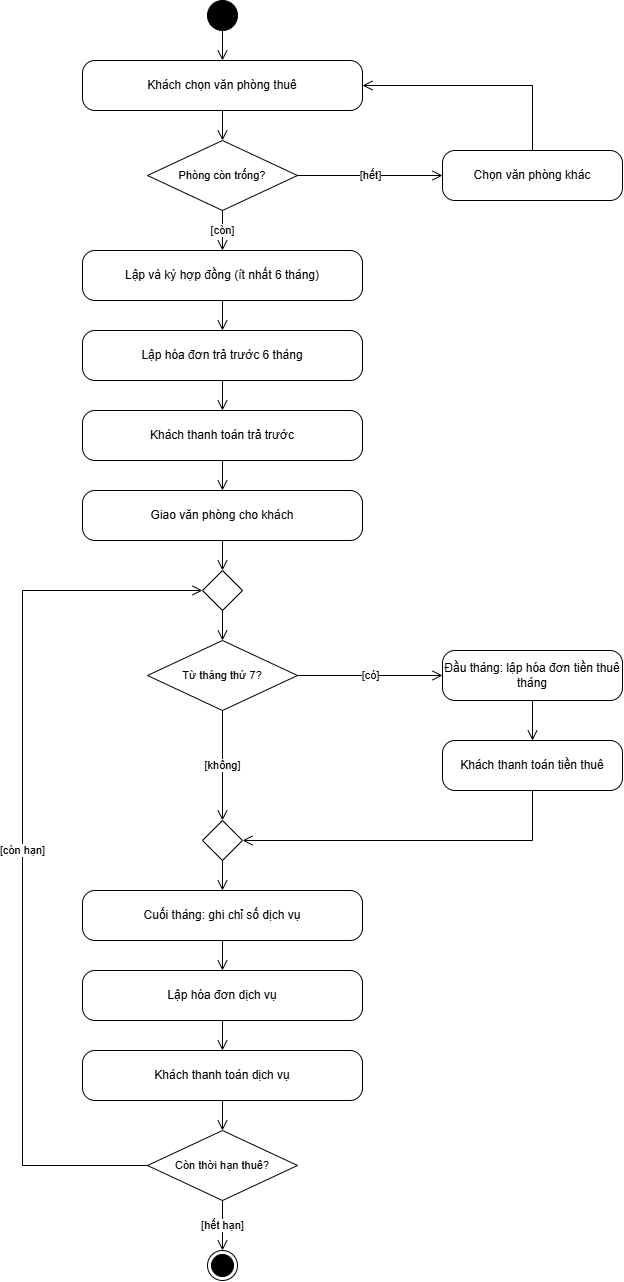

The diagram above was exported from draw.io. Its source (the exported page's mxGraphModel, read from the mxfile embedded in the PNG):
<mxGraphModel dx="2289" dy="1324" grid="1" gridSize="10" guides="1" tooltips="1" connect="1" arrows="1" fold="1" page="1" pageScale="1" pageWidth="840" pageHeight="1320" background="#ffffff" math="0" shadow="0">
  <root>
    <mxCell id="0" />
    <mxCell id="1" parent="0" />
    <mxCell id="start" parent="1" style="ellipse;html=1;fillColor=#000000;strokeColor=#000000;" value="" vertex="1">
      <mxGeometry height="30" width="30" x="385" y="20" as="geometry" />
    </mxCell>
    <mxCell id="a1" parent="1" style="rounded=1;whiteSpace=wrap;html=1;arcSize=25;fillColor=#ffffff;strokeColor=#000000;fontSize=12;fontFamily=Arial;fontColor=#000000;" value="Khách chọn văn phòng thuê" vertex="1">
      <mxGeometry height="50" width="280" x="260" y="80" as="geometry" />
    </mxCell>
    <mxCell id="d1" parent="1" style="rhombus;whiteSpace=wrap;html=1;fillColor=#ffffff;strokeColor=#000000;fontSize=11;fontFamily=Arial;fontColor=#000000;" value="Phòng còn trống?" vertex="1">
      <mxGeometry height="70" width="150" x="325" y="160" as="geometry" />
    </mxCell>
    <mxCell id="a2" parent="1" style="rounded=1;whiteSpace=wrap;html=1;arcSize=25;fillColor=#ffffff;strokeColor=#000000;fontSize=12;fontFamily=Arial;fontColor=#000000;" value="Chọn văn phòng khác" vertex="1">
      <mxGeometry height="50" width="180" x="620" y="170" as="geometry" />
    </mxCell>
    <mxCell id="a3" parent="1" style="rounded=1;whiteSpace=wrap;html=1;arcSize=25;fillColor=#ffffff;strokeColor=#000000;fontSize=12;fontFamily=Arial;fontColor=#000000;" value="Lập và ký hợp đồng (ít nhất 6 tháng)" vertex="1">
      <mxGeometry height="50" width="280" x="260" y="270" as="geometry" />
    </mxCell>
    <mxCell id="a4" parent="1" style="rounded=1;whiteSpace=wrap;html=1;arcSize=25;fillColor=#ffffff;strokeColor=#000000;fontSize=12;fontFamily=Arial;fontColor=#000000;" value="Lập hóa đơn trả trước 6 tháng" vertex="1">
      <mxGeometry height="50" width="280" x="260" y="350" as="geometry" />
    </mxCell>
    <mxCell id="a5" parent="1" style="rounded=1;whiteSpace=wrap;html=1;arcSize=25;fillColor=#ffffff;strokeColor=#000000;fontSize=12;fontFamily=Arial;fontColor=#000000;" value="Khách thanh toán trả trước" vertex="1">
      <mxGeometry height="50" width="280" x="260" y="430" as="geometry" />
    </mxCell>
    <mxCell id="a6" parent="1" style="rounded=1;whiteSpace=wrap;html=1;arcSize=25;fillColor=#ffffff;strokeColor=#000000;fontSize=12;fontFamily=Arial;fontColor=#000000;" value="Giao văn phòng cho khách" vertex="1">
      <mxGeometry height="50" width="280" x="260" y="510" as="geometry" />
    </mxCell>
    <mxCell id="m1" parent="1" style="rhombus;whiteSpace=wrap;html=1;fillColor=#ffffff;strokeColor=#000000;fontSize=11;fontFamily=Arial;fontColor=#000000;" value="" vertex="1">
      <mxGeometry height="40" width="40" x="380" y="590" as="geometry" />
    </mxCell>
    <mxCell id="d2" parent="1" style="rhombus;whiteSpace=wrap;html=1;fillColor=#ffffff;strokeColor=#000000;fontSize=11;fontFamily=Arial;fontColor=#000000;" value="Từ tháng thứ 7?" vertex="1">
      <mxGeometry height="70" width="150" x="325" y="660" as="geometry" />
    </mxCell>
    <mxCell id="a7" parent="1" style="rounded=1;whiteSpace=wrap;html=1;arcSize=25;fillColor=#ffffff;strokeColor=#000000;fontSize=12;fontFamily=Arial;fontColor=#000000;" value="Đầu tháng: lập hóa đơn tiền thuê tháng" vertex="1">
      <mxGeometry height="50" width="180" x="620" y="670" as="geometry" />
    </mxCell>
    <mxCell id="a8" parent="1" style="rounded=1;whiteSpace=wrap;html=1;arcSize=25;fillColor=#ffffff;strokeColor=#000000;fontSize=12;fontFamily=Arial;fontColor=#000000;" value="Khách thanh toán tiền thuê" vertex="1">
      <mxGeometry height="50" width="180" x="620" y="760" as="geometry" />
    </mxCell>
    <mxCell id="m2" parent="1" style="rhombus;whiteSpace=wrap;html=1;fillColor=#ffffff;strokeColor=#000000;fontSize=11;fontFamily=Arial;fontColor=#000000;" value="" vertex="1">
      <mxGeometry height="40" width="40" x="380" y="840" as="geometry" />
    </mxCell>
    <mxCell id="a9" parent="1" style="rounded=1;whiteSpace=wrap;html=1;arcSize=25;fillColor=#ffffff;strokeColor=#000000;fontSize=12;fontFamily=Arial;fontColor=#000000;" value="Cuối tháng: ghi chỉ số dịch vụ" vertex="1">
      <mxGeometry height="50" width="280" x="260" y="910" as="geometry" />
    </mxCell>
    <mxCell id="a10" parent="1" style="rounded=1;whiteSpace=wrap;html=1;arcSize=25;fillColor=#ffffff;strokeColor=#000000;fontSize=12;fontFamily=Arial;fontColor=#000000;" value="Lập hóa đơn dịch vụ" vertex="1">
      <mxGeometry height="50" width="280" x="260" y="990" as="geometry" />
    </mxCell>
    <mxCell id="a11" parent="1" style="rounded=1;whiteSpace=wrap;html=1;arcSize=25;fillColor=#ffffff;strokeColor=#000000;fontSize=12;fontFamily=Arial;fontColor=#000000;" value="Khách thanh toán dịch vụ" vertex="1">
      <mxGeometry height="50" width="280" x="260" y="1070" as="geometry" />
    </mxCell>
    <mxCell id="d3" parent="1" style="rhombus;whiteSpace=wrap;html=1;fillColor=#ffffff;strokeColor=#000000;fontSize=11;fontFamily=Arial;fontColor=#000000;" value="Còn thời hạn thuê?" vertex="1">
      <mxGeometry height="70" width="150" x="325" y="1150" as="geometry" />
    </mxCell>
    <mxCell id="end" parent="1" style="ellipse;html=1;shape=endState;fillColor=#000000;strokeColor=#000000;" value="" vertex="1">
      <mxGeometry height="30" width="30" x="385" y="1270" as="geometry" />
    </mxCell>
    <mxCell id="f1" edge="1" parent="1" source="start" style="endArrow=open;endSize=8;html=1;rounded=0;strokeColor=#000000;fontSize=11;fontFamily=Arial;fontColor=#000000;labelBackgroundColor=#ffffff;" target="a1" value="">
      <mxGeometry relative="1" as="geometry" />
    </mxCell>
    <mxCell id="f2" edge="1" parent="1" source="a1" style="endArrow=open;endSize=8;html=1;rounded=0;strokeColor=#000000;fontSize=11;fontFamily=Arial;fontColor=#000000;labelBackgroundColor=#ffffff;" target="d1" value="">
      <mxGeometry relative="1" as="geometry" />
    </mxCell>
    <mxCell id="f3" edge="1" parent="1" source="d1" style="endArrow=open;endSize=8;html=1;rounded=0;strokeColor=#000000;fontSize=11;fontFamily=Arial;fontColor=#000000;labelBackgroundColor=#ffffff;" target="a3" value="[còn]">
      <mxGeometry relative="1" as="geometry" />
    </mxCell>
    <mxCell id="f4" edge="1" parent="1" source="d1" style="endArrow=open;endSize=8;html=1;rounded=0;strokeColor=#000000;fontSize=11;fontFamily=Arial;fontColor=#000000;labelBackgroundColor=#ffffff;" target="a2" value="[hết]">
      <mxGeometry relative="1" as="geometry" />
    </mxCell>
    <mxCell id="f5" edge="1" parent="1" source="a2" style="endArrow=open;endSize=8;html=1;rounded=0;strokeColor=#000000;fontSize=11;fontFamily=Arial;fontColor=#000000;labelBackgroundColor=#ffffff;exitX=0.5;exitY=0;entryX=1;entryY=0.5;" target="a1" value="">
      <mxGeometry relative="1" as="geometry">
        <Array as="points">
          <mxPoint x="710" y="105" />
        </Array>
      </mxGeometry>
    </mxCell>
    <mxCell id="f6" edge="1" parent="1" source="a3" style="endArrow=open;endSize=8;html=1;rounded=0;strokeColor=#000000;fontSize=11;fontFamily=Arial;fontColor=#000000;labelBackgroundColor=#ffffff;" target="a4" value="">
      <mxGeometry relative="1" as="geometry" />
    </mxCell>
    <mxCell id="f7" edge="1" parent="1" source="a4" style="endArrow=open;endSize=8;html=1;rounded=0;strokeColor=#000000;fontSize=11;fontFamily=Arial;fontColor=#000000;labelBackgroundColor=#ffffff;" target="a5" value="">
      <mxGeometry relative="1" as="geometry" />
    </mxCell>
    <mxCell id="f8" edge="1" parent="1" source="a5" style="endArrow=open;endSize=8;html=1;rounded=0;strokeColor=#000000;fontSize=11;fontFamily=Arial;fontColor=#000000;labelBackgroundColor=#ffffff;" target="a6" value="">
      <mxGeometry relative="1" as="geometry" />
    </mxCell>
    <mxCell id="f9" edge="1" parent="1" source="a6" style="endArrow=open;endSize=8;html=1;rounded=0;strokeColor=#000000;fontSize=11;fontFamily=Arial;fontColor=#000000;labelBackgroundColor=#ffffff;" target="m1" value="">
      <mxGeometry relative="1" as="geometry" />
    </mxCell>
    <mxCell id="f10" edge="1" parent="1" source="m1" style="endArrow=open;endSize=8;html=1;rounded=0;strokeColor=#000000;fontSize=11;fontFamily=Arial;fontColor=#000000;labelBackgroundColor=#ffffff;" target="d2" value="">
      <mxGeometry relative="1" as="geometry" />
    </mxCell>
    <mxCell id="f11" edge="1" parent="1" source="d2" style="endArrow=open;endSize=8;html=1;rounded=0;strokeColor=#000000;fontSize=11;fontFamily=Arial;fontColor=#000000;labelBackgroundColor=#ffffff;" target="a7" value="[có]">
      <mxGeometry relative="1" as="geometry" />
    </mxCell>
    <mxCell id="f12" edge="1" parent="1" source="a7" style="endArrow=open;endSize=8;html=1;rounded=0;strokeColor=#000000;fontSize=11;fontFamily=Arial;fontColor=#000000;labelBackgroundColor=#ffffff;" target="a8" value="">
      <mxGeometry relative="1" as="geometry" />
    </mxCell>
    <mxCell id="f13" edge="1" parent="1" source="a8" style="endArrow=open;endSize=8;html=1;rounded=0;strokeColor=#000000;fontSize=11;fontFamily=Arial;fontColor=#000000;labelBackgroundColor=#ffffff;exitX=0.5;exitY=1;entryX=1;entryY=0.5;" target="m2" value="">
      <mxGeometry relative="1" as="geometry">
        <Array as="points">
          <mxPoint x="710" y="860" />
        </Array>
      </mxGeometry>
    </mxCell>
    <mxCell id="f14" edge="1" parent="1" source="d2" style="endArrow=open;endSize=8;html=1;rounded=0;strokeColor=#000000;fontSize=11;fontFamily=Arial;fontColor=#000000;labelBackgroundColor=#ffffff;" target="m2" value="[không]">
      <mxGeometry relative="1" as="geometry" />
    </mxCell>
    <mxCell id="f15" edge="1" parent="1" source="m2" style="endArrow=open;endSize=8;html=1;rounded=0;strokeColor=#000000;fontSize=11;fontFamily=Arial;fontColor=#000000;labelBackgroundColor=#ffffff;" target="a9" value="">
      <mxGeometry relative="1" as="geometry" />
    </mxCell>
    <mxCell id="f16" edge="1" parent="1" source="a9" style="endArrow=open;endSize=8;html=1;rounded=0;strokeColor=#000000;fontSize=11;fontFamily=Arial;fontColor=#000000;labelBackgroundColor=#ffffff;" target="a10" value="">
      <mxGeometry relative="1" as="geometry" />
    </mxCell>
    <mxCell id="f17" edge="1" parent="1" source="a10" style="endArrow=open;endSize=8;html=1;rounded=0;strokeColor=#000000;fontSize=11;fontFamily=Arial;fontColor=#000000;labelBackgroundColor=#ffffff;" target="a11" value="">
      <mxGeometry relative="1" as="geometry" />
    </mxCell>
    <mxCell id="f18" edge="1" parent="1" source="a11" style="endArrow=open;endSize=8;html=1;rounded=0;strokeColor=#000000;fontSize=11;fontFamily=Arial;fontColor=#000000;labelBackgroundColor=#ffffff;" target="d3" value="">
      <mxGeometry relative="1" as="geometry" />
    </mxCell>
    <mxCell id="f19" edge="1" parent="1" source="d3" style="endArrow=open;endSize=8;html=1;rounded=0;strokeColor=#000000;fontSize=11;fontFamily=Arial;fontColor=#000000;labelBackgroundColor=#ffffff;" target="end" value="[hết hạn]">
      <mxGeometry relative="1" as="geometry" />
    </mxCell>
    <mxCell id="f20" edge="1" parent="1" source="d3" style="endArrow=open;endSize=8;html=1;rounded=0;strokeColor=#000000;fontSize=11;fontFamily=Arial;fontColor=#000000;labelBackgroundColor=#ffffff;exitX=0;exitY=0.5;entryX=0;entryY=0.5;" target="m1" value="[còn hạn]">
      <mxGeometry relative="1" as="geometry">
        <Array as="points">
          <mxPoint x="200" y="1185" />
          <mxPoint x="200" y="610" />
        </Array>
      </mxGeometry>
    </mxCell>
  </root>
</mxGraphModel>